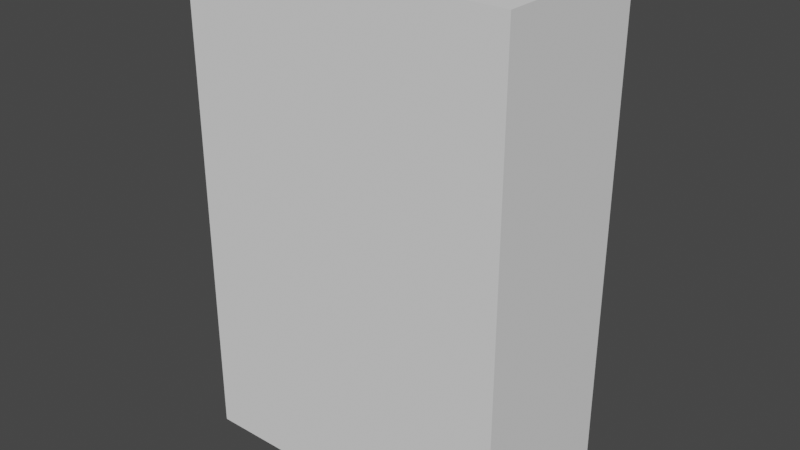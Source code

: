 # Source: HiddenDoor.blend  (saved by Blender 2.93.20; exported with 4.5.12 LTS)
import bpy
from mathutils import Matrix  # noqa: F401  (used for matrix-valued properties, if any)

bpy.ops.wm.read_factory_settings(use_empty=True)
scene = bpy.context.scene
scene.name = 'Scene'

# ---- collections
col_collection = bpy.data.collections.new('Collection'); scene.collection.children.link(col_collection)

# ---- world
world_world = bpy.data.worlds.new('World'); scene.world = world_world
world_world.use_nodes = True; world_world.node_tree.nodes.clear()
_N = world_world.node_tree.nodes; _L = world_world.node_tree.links
n0 = _N.new('ShaderNodeOutputWorld'); n0.name = 'World Output'; n0.location = (300, 300)
n1 = _N.new('ShaderNodeBackground'); n1.name = 'Background'; n1.location = (10, 300)
n1.inputs[0].default_value = (0.05088, 0.05088, 0.05088, 1.0)
_L.new(n1.outputs[0], n0.inputs[0])
n0.is_active_output = True
world_world.color = (0.05088, 0.05088, 0.05088)
world_world.use_sun_shadow = False
world_world.sun_shadow_jitter_overblur = 0.0

# ---- meshes
me_cube_001 = bpy.data.meshes.new('Cube.001')
me_cube_001.from_pydata([(-1.0, -0.5, 0.0), (-1.0, -0.5, 3.0), (-1.0, 0.5, 0.0), (-1.0, 0.5, 3.0), (1.0, -0.5, 0.0), (1.0, -0.5, 3.0), (1.0, 0.5, 0.0), (1.0, 0.5, 3.0)], [], [(0, 1, 3, 2), (2, 3, 7, 6), (6, 7, 5, 4), (4, 5, 1, 0), (2, 6, 4, 0), (7, 3, 1, 5)])
_uv = me_cube_001.uv_layers.new(name='UVMap')
_uv.uv.foreach_set('vector', [0.0001732, 3.0, 0.0001735, 0.0001732, 1.0, 0.0001734, 1.0, 3.0, 2.0, 3.0, 2.0, 0.000245, 0.0002449, 0.0002454, 0.0002453, 3.0, 0.0001732, 3.0, 0.0001735, 0.0001732, 1.0, 0.0001732, 1.0, 3.0, 2.0, 0.0002449, 2.0, 3.0, 0.0002449, 3.0, 0.000245, 0.0002451, 2.0, 1.0, 0.0001414, 1.0, 0.0001415, 0.0001414, 2.0, 0.0001416, 0.0001415, 0.0001414, 2.0, 0.0001414, 2.0, 1.0, 0.0001414, 1.0])
me_cube_001.use_remesh_fix_poles = True
me_cube_001.use_remesh_preserve_attributes = False
me_cube_001.update()

# ---- objects
ob_cube = bpy.data.objects.new('Cube', me_cube_001)

# ---- transforms, parenting, visibility, modifiers, constraints
ob_cube.location = (0.0, 0.0, 0.0)

# ---- collection membership
col_collection.objects.link(ob_cube)

# ---- scene / render settings (as saved in the file)
scene.frame_start = 1; scene.frame_end = 250; scene.frame_set(1)
scene.render.engine = 'BLENDER_EEVEE_NEXT'
scene.cycles.use_denoising = False
scene.cycles.samples = 128
scene.cycles.sampling_pattern = 'TABULATED_SOBOL'
scene.cycles.use_adaptive_sampling = False
scene.cycles.use_light_tree = False
scene.view_settings.view_transform = 'Filmic'
bpy.context.view_layer.update()

# ---- added for rendering (the .blend has no active camera and no usable light): camera, sun
cam_auto = bpy.data.cameras.new('AutoCamera')
cam_auto.lens = 50.0
cam_auto.sensor_width = 36.0
cam_auto.clip_end = 1000.0
ob_auto_camera = bpy.data.objects.new('AutoCamera', cam_auto)
scene.collection.objects.link(ob_auto_camera)
ob_auto_camera.location = (3.46187, -4.15425, 4.2695)
ob_auto_camera.rotation_euler = (1.09748, -7.21219e-08, 0.694738)
scene.camera = ob_auto_camera
light_auto_sun = bpy.data.lights.new('AutoSun', 'SUN')
light_auto_sun.energy = 3.0
light_auto_sun.angle = 0.0523599
ob_auto_sun = bpy.data.objects.new('AutoSun', light_auto_sun)
scene.collection.objects.link(ob_auto_sun)
ob_auto_sun.rotation_euler = (0.872665, 0.174533, 0.523599)
bpy.context.view_layer.update()
